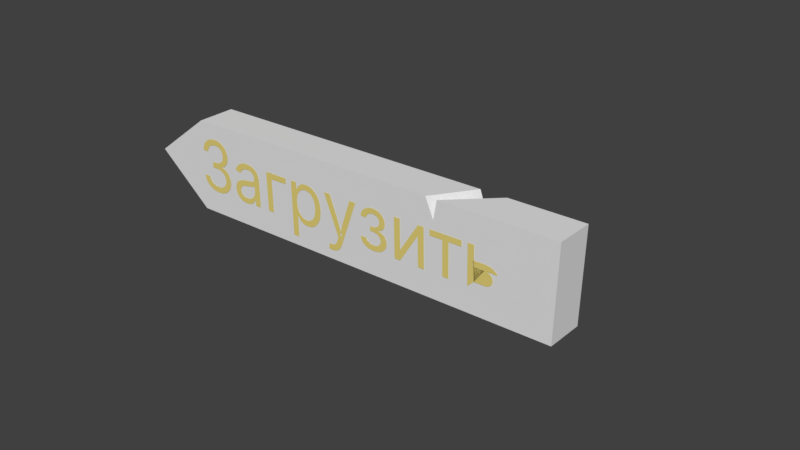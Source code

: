 # Source: menu2.blend  (saved by Blender 2.77.0; exported with 4.5.12 LTS)
import bpy
from mathutils import Matrix  # noqa: F401  (used for matrix-valued properties, if any)

bpy.ops.wm.read_factory_settings(use_empty=True)
scene = bpy.context.scene
scene.name = 'Scene'

# ---- collections
col_collection_1 = bpy.data.collections.new('Collection 1'); scene.collection.children.link(col_collection_1)

# ---- materials (node trees are filled in below, after node groups)
mat_material_002 = bpy.data.materials.new('Material.002')
mat_material_002.alpha_threshold = 0.0
mat_material_002.use_transparent_shadow = False
mat_material_002.diffuse_color = (0.8, 0.6592, 0.194, 1.0)
mat_material_002.roughness = 0.5
mat_material_002.specular_intensity = 0.1833
mat_material_001 = bpy.data.materials.new('Material.001')
mat_material_001.alpha_threshold = 0.0
mat_material_001.use_transparent_shadow = False
mat_material_001.roughness = 0.5
mat_material_001.specular_intensity = 0.03333

# ---- material node trees

# ---- world
world_world = bpy.data.worlds.new('World'); scene.world = world_world
world_world.color = (0.05088, 0.05088, 0.05088)
world_world.use_sun_shadow = False
world_world.sun_shadow_jitter_overblur = 0.0
world_world.cycles.sampling_method = 'MANUAL'

# ---- meshes
me_cube_001 = bpy.data.meshes.new('Cube.001')
me_cube_001.from_pydata([(6.016, -0.9576, 19.1), (5.954, -0.9576, 16.44), (6.016, -2.058, 19.1), (5.954, -2.058, 16.44), (-5.472, -0.9576, 18.93), (-5.534, -0.9576, 16.26), (-5.472, -2.058, 18.93), (-5.534, -2.058, 16.26), (-7.179, -2.058, 17.63), (5.965, -2.058, 16.92), (-7.179, -0.9576, 17.63), (5.972, -2.058, 17.24), (5.969, -2.058, 17.09), (5.973, -0.9576, 17.26), (5.966, -0.9576, 16.95), (5.969, -0.9576, 17.09), (2.657, -2.058, 19.05), (2.322, -2.058, 19.05), (2.561, -2.058, 18.5), (3.096, -0.9576, 19.06), (3.852, -0.9576, 19.07), (3.449, -0.9576, 18.04), (6.016, -2.058, 19.1), (5.954, -2.058, 16.44), (-5.472, -2.058, 18.93), (-5.534, -2.058, 16.26), (-7.179, -2.058, 17.63), (5.965, -2.058, 16.92), (5.972, -2.058, 17.24), (5.969, -2.058, 17.09), (2.657, -2.058, 19.05), (2.322, -2.058, 19.05), (2.561, -2.058, 18.5)], [], [(2, 0, 20, 16), (7, 5, 1, 3), (0, 2, 11, 13), (4, 19, 21, 20, 0, 13, 15, 14, 1, 5), (5, 7, 8, 10), (6, 4, 10, 8), (4, 5, 10), (12, 15, 13, 11), (14, 9, 3, 1), (9, 14, 15, 12), (16, 20, 21, 18), (17, 19, 4, 6), (18, 21, 19, 17), (22, 30, 32, 31, 24, 25, 23, 27, 29, 28), (25, 24, 26)])
_uv = me_cube_001.uv_layers.new(name='UVMap')
_uv.uv.foreach_set('vector', [0.2455, 0.06498, 0.2592, 0.01226, 0.3407, 0.03352, 0.372, 0.09797, 0.5419, 0.2169, 0.5419, 0.264, 0.1548, 0.264, 0.1548, 0.2169, 0.7827, 0.8096, 0.7239, 0.8096, 0.7239, 0.7315, 0.7827, 0.7323, 0.5351, 0.5931, 0.5351, 0.5931, 0.5351, 0.5931, 0.5351, 0.5931, 0.5351, 0.5931, 0.5351, 0.5931, 0.5351, 0.5931, 0.5351, 0.5931, 0.5351, 0.5931, 0.5351, 0.5931, 0.7815, 0.6954, 0.7231, 0.6954, 0.7231, 0.7525, 0.7815, 0.7525, 0.7231, 0.8065, 0.7815, 0.8065, 0.7815, 0.7525, 0.7231, 0.7525, 0.5351, 0.5931, 0.5351, 0.5931, 0.5351, 0.5931, 0.7239, 0.7253, 0.7827, 0.7253, 0.7827, 0.7323, 0.7239, 0.7315, 0.7827, 0.7194, 0.7239, 0.7178, 0.7239, 0.6977, 0.7827, 0.6977, 0.7239, 0.7178, 0.7827, 0.7194, 0.7827, 0.7253, 0.7239, 0.7253, 0.372, 0.09797, 0.3407, 0.03352, 0.383, 0.02476, 0.4139, 0.08444, 0.4528, 0.06516, 0.4227, 0.01068, 0.7561, 0.01068, 0.7561, 0.06516, 0.4139, 0.08444, 0.383, 0.02476, 0.4227, 0.01068, 0.4528, 0.06516, 0.6789, 0.9711, 0.5108, 0.9646, 0.506, 0.8945, 0.4941, 0.964, 0.104, 0.9489, 0.1009, 0.6114, 0.6758, 0.6335, 0.6764, 0.6941, 0.6766, 0.7166, 0.6767, 0.7356, 0.1009, 0.6114, 0.104, 0.9489, 0.01853, 0.7851])
me_cube_001.materials.append(mat_material_001)
me_cube_001.use_remesh_preserve_volume = False
me_cube_001.use_remesh_preserve_attributes = False
me_cube_001.use_mirror_vertex_groups = False
me_cube_001.update()

# ---- curves / text
txt_text_001 = bpy.data.curves.new('Text.001', 'FONT')
txt_text_001.dimensions = '2D'
txt_text_001.body = 'Загрузить'
txt_text_001.materials.append(mat_material_002)
txt_text_001.use_path_clamp = True
txt_text_001.bevel_resolution = 0

# ---- objects
ob_text_001 = bpy.data.objects.new('Text.001', txt_text_001)
ob_cube = bpy.data.objects.new('Cube', me_cube_001)

# ---- transforms, parenting, visibility, modifiers, constraints
ob_text_001.location = (-3.63, -1.344, 11.01)
ob_text_001.rotation_euler = (1.571, -0.02036, -2.736e-09)
ob_text_001.scale = (1.362, 1.362, 1.362)
ob_text_001.lineart.crease_threshold = 0.0
ob_cube.location = (0.0, 0.0, 0.0)
ob_cube.scale = (0.65, 0.65, 0.65)
ob_cube.lineart.crease_threshold = 0.0

# ---- collection membership
col_collection_1.objects.link(ob_text_001)
col_collection_1.objects.link(ob_cube)

# ---- scene / render settings (as saved in the file)
scene.frame_start = 1; scene.frame_end = 250; scene.frame_set(1)
scene.render.engine = 'BLENDER_EEVEE_NEXT'
scene.render.resolution_percentage = 50
scene.render.dither_intensity = 0.0
scene.cycles.use_denoising = False
scene.cycles.samples = 128
scene.cycles.sampling_pattern = 'TABULATED_SOBOL'
scene.cycles.light_sampling_threshold = 0.0
scene.cycles.use_adaptive_sampling = False
scene.cycles.use_light_tree = False
scene.cycles.blur_glossy = 0.0
scene.cycles.sample_clamp_indirect = 0.0
scene.view_settings.view_transform = 'Standard'
bpy.context.view_layer.update()

# ---- added for rendering (the .blend has no active camera and no usable light): camera, sun
cam_auto = bpy.data.cameras.new('AutoCamera')
cam_auto.lens = 50.0
cam_auto.sensor_width = 36.0
cam_auto.clip_end = 1000.0
ob_auto_camera = bpy.data.objects.new('AutoCamera', cam_auto)
scene.collection.objects.link(ob_auto_camera)
ob_auto_camera.location = (10.8546, -13.1451, 19.6019)
ob_auto_camera.rotation_euler = (1.09748, -7.21219e-08, 0.694738)
scene.camera = ob_auto_camera
light_auto_sun = bpy.data.lights.new('AutoSun', 'SUN')
light_auto_sun.energy = 3.0
light_auto_sun.angle = 0.0523599
ob_auto_sun = bpy.data.objects.new('AutoSun', light_auto_sun)
scene.collection.objects.link(ob_auto_sun)
ob_auto_sun.rotation_euler = (0.872665, 0.174533, 0.523599)
bpy.context.view_layer.update()
